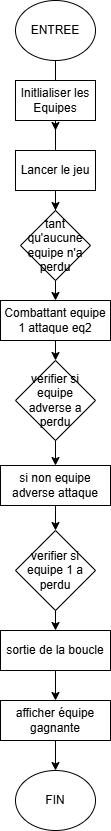

The diagram above was exported from draw.io. Its source (the exported page's mxGraphModel, read from the mxfile embedded in the PNG):
<mxGraphModel dx="1105" dy="558" grid="1" gridSize="10" guides="1" tooltips="1" connect="1" arrows="1" fold="1" page="1" pageScale="1" pageWidth="827" pageHeight="1169" math="0" shadow="0">
  <root>
    <mxCell id="0" />
    <mxCell id="1" parent="0" />
    <mxCell id="dl8jJWC11k6NI_WwACPd-2" value="ENTREE" style="ellipse;whiteSpace=wrap;html=1;" vertex="1" parent="1">
      <mxGeometry x="370" y="80" width="80" height="60" as="geometry" />
    </mxCell>
    <mxCell id="dl8jJWC11k6NI_WwACPd-3" value="" style="endArrow=classic;html=1;rounded=0;exitX=0.5;exitY=1;exitDx=0;exitDy=0;" edge="1" parent="1" source="dl8jJWC11k6NI_WwACPd-2">
      <mxGeometry width="50" height="50" relative="1" as="geometry">
        <mxPoint x="370" y="370" as="sourcePoint" />
        <mxPoint x="410" y="210" as="targetPoint" />
      </mxGeometry>
    </mxCell>
    <mxCell id="dl8jJWC11k6NI_WwACPd-4" value="Initlialiser les Equipes" style="rounded=0;whiteSpace=wrap;html=1;" vertex="1" parent="1">
      <mxGeometry x="370" y="160" width="80" height="40" as="geometry" />
    </mxCell>
    <mxCell id="dl8jJWC11k6NI_WwACPd-6" value="" style="endArrow=classic;html=1;rounded=0;exitX=0.5;exitY=1;exitDx=0;exitDy=0;" edge="1" parent="1" source="dl8jJWC11k6NI_WwACPd-4">
      <mxGeometry width="50" height="50" relative="1" as="geometry">
        <mxPoint x="370" y="290" as="sourcePoint" />
        <mxPoint x="410" y="320" as="targetPoint" />
      </mxGeometry>
    </mxCell>
    <mxCell id="dl8jJWC11k6NI_WwACPd-7" value="Lancer le jeu" style="rounded=0;whiteSpace=wrap;html=1;" vertex="1" parent="1">
      <mxGeometry x="370" y="230" width="80" height="40" as="geometry" />
    </mxCell>
    <mxCell id="dl8jJWC11k6NI_WwACPd-8" value="tant qu'aucune equipe n'a perdu" style="rhombus;whiteSpace=wrap;html=1;" vertex="1" parent="1">
      <mxGeometry x="375" y="290" width="70" height="70" as="geometry" />
    </mxCell>
    <mxCell id="dl8jJWC11k6NI_WwACPd-9" value="" style="endArrow=classic;html=1;rounded=0;exitX=0.5;exitY=1;exitDx=0;exitDy=0;" edge="1" parent="1" source="dl8jJWC11k6NI_WwACPd-7" target="dl8jJWC11k6NI_WwACPd-8">
      <mxGeometry width="50" height="50" relative="1" as="geometry">
        <mxPoint x="390" y="540" as="sourcePoint" />
        <mxPoint x="440" y="490" as="targetPoint" />
      </mxGeometry>
    </mxCell>
    <mxCell id="dl8jJWC11k6NI_WwACPd-10" value="Combattant equipe 1 attaque eq2" style="rounded=0;whiteSpace=wrap;html=1;" vertex="1" parent="1">
      <mxGeometry x="355" y="380" width="110" height="40" as="geometry" />
    </mxCell>
    <mxCell id="dl8jJWC11k6NI_WwACPd-11" value="" style="endArrow=classic;html=1;rounded=0;entryX=0.5;entryY=0;entryDx=0;entryDy=0;exitX=0.5;exitY=1;exitDx=0;exitDy=0;" edge="1" parent="1" source="dl8jJWC11k6NI_WwACPd-8" target="dl8jJWC11k6NI_WwACPd-10">
      <mxGeometry width="50" height="50" relative="1" as="geometry">
        <mxPoint x="390" y="290" as="sourcePoint" />
        <mxPoint x="440" y="240" as="targetPoint" />
      </mxGeometry>
    </mxCell>
    <mxCell id="dl8jJWC11k6NI_WwACPd-12" value="verifier si equipe adverse a perdu" style="rhombus;whiteSpace=wrap;html=1;" vertex="1" parent="1">
      <mxGeometry x="370" y="440" width="80" height="80" as="geometry" />
    </mxCell>
    <mxCell id="dl8jJWC11k6NI_WwACPd-13" value="" style="endArrow=classic;html=1;rounded=0;exitX=0.5;exitY=1;exitDx=0;exitDy=0;entryX=0.5;entryY=0;entryDx=0;entryDy=0;" edge="1" parent="1" source="dl8jJWC11k6NI_WwACPd-10" target="dl8jJWC11k6NI_WwACPd-12">
      <mxGeometry width="50" height="50" relative="1" as="geometry">
        <mxPoint x="390" y="550" as="sourcePoint" />
        <mxPoint x="440" y="500" as="targetPoint" />
      </mxGeometry>
    </mxCell>
    <mxCell id="dl8jJWC11k6NI_WwACPd-14" value="si non equipe adverse attaque" style="rounded=0;whiteSpace=wrap;html=1;" vertex="1" parent="1">
      <mxGeometry x="355" y="545" width="110" height="40" as="geometry" />
    </mxCell>
    <mxCell id="dl8jJWC11k6NI_WwACPd-15" value="" style="endArrow=classic;html=1;rounded=0;exitX=0.5;exitY=1;exitDx=0;exitDy=0;entryX=0.5;entryY=0;entryDx=0;entryDy=0;" edge="1" parent="1" source="dl8jJWC11k6NI_WwACPd-12" target="dl8jJWC11k6NI_WwACPd-14">
      <mxGeometry width="50" height="50" relative="1" as="geometry">
        <mxPoint x="390" y="640" as="sourcePoint" />
        <mxPoint x="440" y="590" as="targetPoint" />
      </mxGeometry>
    </mxCell>
    <mxCell id="dl8jJWC11k6NI_WwACPd-16" value="verifier si equipe 1 a perdu" style="rhombus;whiteSpace=wrap;html=1;" vertex="1" parent="1">
      <mxGeometry x="370" y="610" width="80" height="80" as="geometry" />
    </mxCell>
    <mxCell id="dl8jJWC11k6NI_WwACPd-17" value="" style="endArrow=classic;html=1;rounded=0;exitX=0.5;exitY=1;exitDx=0;exitDy=0;" edge="1" parent="1" source="dl8jJWC11k6NI_WwACPd-14" target="dl8jJWC11k6NI_WwACPd-16">
      <mxGeometry width="50" height="50" relative="1" as="geometry">
        <mxPoint x="390" y="640" as="sourcePoint" />
        <mxPoint x="440" y="590" as="targetPoint" />
      </mxGeometry>
    </mxCell>
    <mxCell id="dl8jJWC11k6NI_WwACPd-18" value="sortie de la boucle" style="rounded=0;whiteSpace=wrap;html=1;" vertex="1" parent="1">
      <mxGeometry x="355" y="710" width="110" height="40" as="geometry" />
    </mxCell>
    <mxCell id="dl8jJWC11k6NI_WwACPd-19" value="" style="endArrow=classic;html=1;rounded=0;exitX=0.5;exitY=1;exitDx=0;exitDy=0;" edge="1" parent="1" source="dl8jJWC11k6NI_WwACPd-16" target="dl8jJWC11k6NI_WwACPd-18">
      <mxGeometry width="50" height="50" relative="1" as="geometry">
        <mxPoint x="390" y="640" as="sourcePoint" />
        <mxPoint x="440" y="590" as="targetPoint" />
      </mxGeometry>
    </mxCell>
    <mxCell id="dl8jJWC11k6NI_WwACPd-20" value="afficher équipe gagnante" style="rounded=0;whiteSpace=wrap;html=1;" vertex="1" parent="1">
      <mxGeometry x="355" y="780" width="110" height="40" as="geometry" />
    </mxCell>
    <mxCell id="dl8jJWC11k6NI_WwACPd-21" value="" style="endArrow=classic;html=1;rounded=0;" edge="1" parent="1" source="dl8jJWC11k6NI_WwACPd-18" target="dl8jJWC11k6NI_WwACPd-20">
      <mxGeometry width="50" height="50" relative="1" as="geometry">
        <mxPoint x="390" y="720" as="sourcePoint" />
        <mxPoint x="440" y="670" as="targetPoint" />
      </mxGeometry>
    </mxCell>
    <mxCell id="dl8jJWC11k6NI_WwACPd-22" value="FIN" style="ellipse;whiteSpace=wrap;html=1;" vertex="1" parent="1">
      <mxGeometry x="370" y="850" width="80" height="60" as="geometry" />
    </mxCell>
    <mxCell id="dl8jJWC11k6NI_WwACPd-23" value="" style="endArrow=classic;html=1;rounded=0;exitX=0.5;exitY=1;exitDx=0;exitDy=0;" edge="1" parent="1" source="dl8jJWC11k6NI_WwACPd-20" target="dl8jJWC11k6NI_WwACPd-22">
      <mxGeometry width="50" height="50" relative="1" as="geometry">
        <mxPoint x="390" y="790" as="sourcePoint" />
        <mxPoint x="440" y="740" as="targetPoint" />
      </mxGeometry>
    </mxCell>
  </root>
</mxGraphModel>